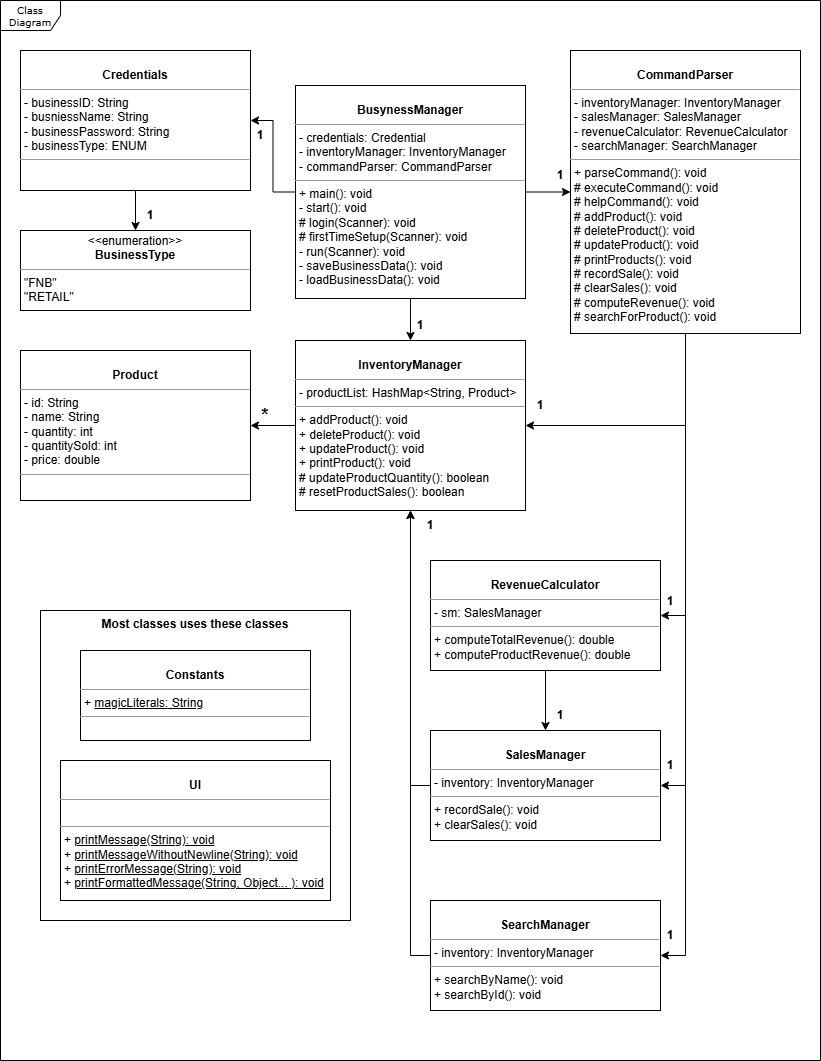

The diagram above was exported from draw.io. Its source (the exported page's mxGraphModel, read from the mxfile embedded in the PNG):
<mxGraphModel dx="1526" dy="906" grid="1" gridSize="10" guides="1" tooltips="1" connect="1" arrows="1" fold="1" page="1" pageScale="1" pageWidth="850" pageHeight="1100" background="none" math="0" shadow="0">
  <root>
    <mxCell id="0" />
    <mxCell id="1" parent="0" />
    <mxCell id="17acba5748e5396b-1" value="Class Diagram" style="shape=umlFrame;whiteSpace=wrap;html=1;rounded=0;shadow=0;comic=0;labelBackgroundColor=none;strokeWidth=1;fontFamily=Verdana;fontSize=10;align=center;verticalAlign=middle;" parent="1" vertex="1">
      <mxGeometry x="20" y="30" width="820" height="1060" as="geometry" />
    </mxCell>
    <mxCell id="S4S7N7E9scGySBS4VtR6-36" value="&lt;b&gt;Most classes uses these classes&lt;/b&gt;" style="whiteSpace=wrap;html=1;aspect=fixed;verticalAlign=top;" vertex="1" parent="1">
      <mxGeometry x="60" y="640" width="310" height="310" as="geometry" />
    </mxCell>
    <mxCell id="5d2195bd80daf111-39" style="edgeStyle=orthogonalEdgeStyle;rounded=0;html=1;dashed=1;labelBackgroundColor=none;startFill=0;endArrow=open;endFill=0;endSize=10;fontFamily=Verdana;fontSize=10;" parent="1" target="17acba5748e5396b-44" edge="1">
      <mxGeometry relative="1" as="geometry">
        <mxPoint x="730" y="948" as="sourcePoint" />
      </mxGeometry>
    </mxCell>
    <mxCell id="S4S7N7E9scGySBS4VtR6-17" style="edgeStyle=orthogonalEdgeStyle;rounded=0;orthogonalLoop=1;jettySize=auto;html=1;" edge="1" parent="1" source="5d2195bd80daf111-18" target="S4S7N7E9scGySBS4VtR6-7">
      <mxGeometry relative="1" as="geometry" />
    </mxCell>
    <mxCell id="S4S7N7E9scGySBS4VtR6-18" style="edgeStyle=orthogonalEdgeStyle;rounded=0;orthogonalLoop=1;jettySize=auto;html=1;entryX=1;entryY=0.5;entryDx=0;entryDy=0;" edge="1" parent="1" source="5d2195bd80daf111-18" target="S4S7N7E9scGySBS4VtR6-2">
      <mxGeometry relative="1" as="geometry" />
    </mxCell>
    <mxCell id="S4S7N7E9scGySBS4VtR6-38" style="edgeStyle=orthogonalEdgeStyle;rounded=0;orthogonalLoop=1;jettySize=auto;html=1;" edge="1" parent="1" source="5d2195bd80daf111-18" target="S4S7N7E9scGySBS4VtR6-4">
      <mxGeometry relative="1" as="geometry" />
    </mxCell>
    <mxCell id="5d2195bd80daf111-18" value="&lt;p style=&quot;margin:0px;margin-top:4px;text-align:center;&quot;&gt;&lt;br&gt;&lt;b&gt;BusynessManager&lt;/b&gt;&lt;/p&gt;&lt;hr size=&quot;1&quot;&gt;&lt;p style=&quot;margin:0px;margin-left:4px;&quot;&gt;- credentials: Credential&lt;br&gt;- inventoryManager: InventoryManager&lt;/p&gt;&lt;p style=&quot;margin:0px;margin-left:4px;&quot;&gt;- commandParser: CommandParser&lt;/p&gt;&lt;hr size=&quot;1&quot;&gt;&lt;p style=&quot;margin:0px;margin-left:4px;&quot;&gt;+ main(): void&lt;br&gt;- start(): void&lt;/p&gt;&lt;p style=&quot;margin:0px;margin-left:4px;&quot;&gt;# login(Scanner): void&lt;/p&gt;&lt;p style=&quot;margin:0px;margin-left:4px;&quot;&gt;# firstTimeSetup(Scanner): void&lt;/p&gt;&lt;p style=&quot;margin:0px;margin-left:4px;&quot;&gt;- run(Scanner): void&lt;/p&gt;&lt;p style=&quot;margin:0px;margin-left:4px;&quot;&gt;- saveBusinessData(): void&lt;/p&gt;&lt;p style=&quot;margin:0px;margin-left:4px;&quot;&gt;- loadBusinessData(): void&lt;/p&gt;" style="verticalAlign=top;align=left;overflow=fill;fontSize=12;fontFamily=Helvetica;html=1;rounded=0;shadow=0;comic=0;labelBackgroundColor=none;strokeWidth=1" parent="1" vertex="1">
      <mxGeometry x="315" y="115" width="230" height="213" as="geometry" />
    </mxCell>
    <mxCell id="S4S7N7E9scGySBS4VtR6-1" value="&lt;p style=&quot;margin:0px;margin-top:4px;text-align:center;&quot;&gt;&lt;br&gt;&lt;b&gt;Constants&lt;/b&gt;&lt;/p&gt;&lt;hr size=&quot;1&quot;&gt;&lt;p style=&quot;margin:0px;margin-left:4px;&quot;&gt;+ &lt;u&gt;magicLiterals: String&lt;/u&gt;&lt;/p&gt;&lt;hr size=&quot;1&quot;&gt;&lt;p style=&quot;margin:0px;margin-left:4px;&quot;&gt;&lt;br&gt;&lt;/p&gt;" style="verticalAlign=top;align=left;overflow=fill;fontSize=12;fontFamily=Helvetica;html=1;rounded=0;shadow=0;comic=0;labelBackgroundColor=none;strokeWidth=1" vertex="1" parent="1">
      <mxGeometry x="100" y="680" width="230" height="90" as="geometry" />
    </mxCell>
    <mxCell id="S4S7N7E9scGySBS4VtR6-40" style="edgeStyle=orthogonalEdgeStyle;rounded=0;orthogonalLoop=1;jettySize=auto;html=1;" edge="1" parent="1" source="S4S7N7E9scGySBS4VtR6-2" target="S4S7N7E9scGySBS4VtR6-37">
      <mxGeometry relative="1" as="geometry" />
    </mxCell>
    <mxCell id="S4S7N7E9scGySBS4VtR6-2" value="&lt;p style=&quot;margin:0px;margin-top:4px;text-align:center;&quot;&gt;&lt;br&gt;&lt;b&gt;Credentials&lt;/b&gt;&lt;/p&gt;&lt;hr size=&quot;1&quot;&gt;&lt;p style=&quot;margin:0px;margin-left:4px;&quot;&gt;- businessID: String&lt;br&gt;- busniessName: String&lt;/p&gt;&lt;p style=&quot;margin:0px;margin-left:4px;&quot;&gt;- businessPassword: String&lt;/p&gt;&lt;p style=&quot;margin:0px;margin-left:4px;&quot;&gt;- businessType: ENUM&lt;/p&gt;&lt;hr size=&quot;1&quot;&gt;&lt;p style=&quot;margin:0px;margin-left:4px;&quot;&gt;&lt;br&gt;&lt;/p&gt;" style="verticalAlign=top;align=left;overflow=fill;fontSize=12;fontFamily=Helvetica;html=1;rounded=0;shadow=0;comic=0;labelBackgroundColor=none;strokeWidth=1" vertex="1" parent="1">
      <mxGeometry x="40" y="80" width="230" height="140" as="geometry" />
    </mxCell>
    <mxCell id="S4S7N7E9scGySBS4VtR6-19" style="edgeStyle=orthogonalEdgeStyle;rounded=0;orthogonalLoop=1;jettySize=auto;html=1;" edge="1" parent="1" source="S4S7N7E9scGySBS4VtR6-4" target="S4S7N7E9scGySBS4VtR6-8">
      <mxGeometry relative="1" as="geometry" />
    </mxCell>
    <mxCell id="S4S7N7E9scGySBS4VtR6-4" value="&lt;p style=&quot;margin:0px;margin-top:4px;text-align:center;&quot;&gt;&lt;br&gt;&lt;b&gt;InventoryManager&lt;/b&gt;&lt;/p&gt;&lt;hr size=&quot;1&quot;&gt;&lt;p style=&quot;margin:0px;margin-left:4px;&quot;&gt;-&amp;nbsp;&lt;span style=&quot;background-color: initial;&quot;&gt;productList:&amp;nbsp;&lt;/span&gt;&lt;span style=&quot;background-color: initial;&quot;&gt;HashMap&amp;lt;String, Product&amp;gt;&lt;/span&gt;&lt;/p&gt;&lt;hr size=&quot;1&quot;&gt;&lt;p style=&quot;margin:0px;margin-left:4px;&quot;&gt;+ addProduct(): void&lt;br&gt;&lt;/p&gt;&lt;p style=&quot;margin:0px;margin-left:4px;&quot;&gt;+ deleteProduct(): void&lt;/p&gt;&lt;p style=&quot;margin:0px;margin-left:4px;&quot;&gt;+ updateProduct(): void&lt;/p&gt;&lt;p style=&quot;margin:0px;margin-left:4px;&quot;&gt;+ printProduct(): void&lt;/p&gt;&lt;p style=&quot;margin:0px;margin-left:4px;&quot;&gt;# updateProductQuantity(): boolean&lt;/p&gt;&lt;p style=&quot;margin:0px;margin-left:4px;&quot;&gt;# resetProductSales(): boolean&lt;/p&gt;" style="verticalAlign=top;align=left;overflow=fill;fontSize=12;fontFamily=Helvetica;html=1;rounded=0;shadow=0;comic=0;labelBackgroundColor=none;strokeWidth=1" vertex="1" parent="1">
      <mxGeometry x="315" y="370" width="230" height="170" as="geometry" />
    </mxCell>
    <mxCell id="S4S7N7E9scGySBS4VtR6-23" style="edgeStyle=orthogonalEdgeStyle;rounded=0;orthogonalLoop=1;jettySize=auto;html=1;entryX=0.5;entryY=1;entryDx=0;entryDy=0;exitX=0;exitY=0.5;exitDx=0;exitDy=0;" edge="1" parent="1" source="S4S7N7E9scGySBS4VtR6-5" target="S4S7N7E9scGySBS4VtR6-4">
      <mxGeometry relative="1" as="geometry" />
    </mxCell>
    <mxCell id="S4S7N7E9scGySBS4VtR6-5" value="&lt;p style=&quot;margin:0px;margin-top:4px;text-align:center;&quot;&gt;&lt;br&gt;&lt;b&gt;SalesManager&lt;/b&gt;&lt;/p&gt;&lt;hr size=&quot;1&quot;&gt;&lt;p style=&quot;margin:0px;margin-left:4px;&quot;&gt;- inventory: InventoryManager&lt;br&gt;&lt;/p&gt;&lt;hr size=&quot;1&quot;&gt;&lt;p style=&quot;margin:0px;margin-left:4px;&quot;&gt;+ recordSale(): void&lt;br&gt;&lt;/p&gt;&lt;p style=&quot;margin:0px;margin-left:4px;&quot;&gt;+ clearSales(): void&lt;/p&gt;&lt;p style=&quot;margin:0px;margin-left:4px;&quot;&gt;&lt;br&gt;&lt;/p&gt;" style="verticalAlign=top;align=left;overflow=fill;fontSize=12;fontFamily=Helvetica;html=1;rounded=0;shadow=0;comic=0;labelBackgroundColor=none;strokeWidth=1" vertex="1" parent="1">
      <mxGeometry x="450" y="760" width="230" height="110" as="geometry" />
    </mxCell>
    <mxCell id="S4S7N7E9scGySBS4VtR6-22" style="edgeStyle=orthogonalEdgeStyle;rounded=0;orthogonalLoop=1;jettySize=auto;html=1;exitX=0;exitY=0.5;exitDx=0;exitDy=0;" edge="1" parent="1" source="S4S7N7E9scGySBS4VtR6-6" target="S4S7N7E9scGySBS4VtR6-4">
      <mxGeometry relative="1" as="geometry">
        <Array as="points">
          <mxPoint x="430" y="985" />
        </Array>
      </mxGeometry>
    </mxCell>
    <mxCell id="S4S7N7E9scGySBS4VtR6-6" value="&lt;p style=&quot;margin:0px;margin-top:4px;text-align:center;&quot;&gt;&lt;br&gt;&lt;b&gt;SearchManager&lt;/b&gt;&lt;/p&gt;&lt;hr size=&quot;1&quot;&gt;&lt;p style=&quot;margin:0px;margin-left:4px;&quot;&gt;- inventory: InventoryManager&lt;br&gt;&lt;/p&gt;&lt;hr size=&quot;1&quot;&gt;&lt;p style=&quot;margin:0px;margin-left:4px;&quot;&gt;+ searchByName(): void&lt;br&gt;&lt;/p&gt;&lt;p style=&quot;margin:0px;margin-left:4px;&quot;&gt;+ searchById(): void&lt;/p&gt;" style="verticalAlign=top;align=left;overflow=fill;fontSize=12;fontFamily=Helvetica;html=1;rounded=0;shadow=0;comic=0;labelBackgroundColor=none;strokeWidth=1" vertex="1" parent="1">
      <mxGeometry x="450" y="930" width="230" height="110" as="geometry" />
    </mxCell>
    <mxCell id="S4S7N7E9scGySBS4VtR6-12" style="edgeStyle=orthogonalEdgeStyle;rounded=0;orthogonalLoop=1;jettySize=auto;html=1;exitX=0.5;exitY=1;exitDx=0;exitDy=0;entryX=1;entryY=0.5;entryDx=0;entryDy=0;" edge="1" parent="1" source="S4S7N7E9scGySBS4VtR6-7" target="S4S7N7E9scGySBS4VtR6-4">
      <mxGeometry relative="1" as="geometry" />
    </mxCell>
    <mxCell id="S4S7N7E9scGySBS4VtR6-14" style="edgeStyle=orthogonalEdgeStyle;rounded=0;orthogonalLoop=1;jettySize=auto;html=1;entryX=1;entryY=0.5;entryDx=0;entryDy=0;exitX=0.5;exitY=1;exitDx=0;exitDy=0;" edge="1" parent="1" source="S4S7N7E9scGySBS4VtR6-7" target="S4S7N7E9scGySBS4VtR6-9">
      <mxGeometry relative="1" as="geometry" />
    </mxCell>
    <mxCell id="S4S7N7E9scGySBS4VtR6-15" style="edgeStyle=orthogonalEdgeStyle;rounded=0;orthogonalLoop=1;jettySize=auto;html=1;entryX=1;entryY=0.5;entryDx=0;entryDy=0;exitX=0.5;exitY=1;exitDx=0;exitDy=0;" edge="1" parent="1" source="S4S7N7E9scGySBS4VtR6-7" target="S4S7N7E9scGySBS4VtR6-5">
      <mxGeometry relative="1" as="geometry" />
    </mxCell>
    <mxCell id="S4S7N7E9scGySBS4VtR6-16" style="edgeStyle=orthogonalEdgeStyle;rounded=0;orthogonalLoop=1;jettySize=auto;html=1;entryX=1;entryY=0.5;entryDx=0;entryDy=0;exitX=0.5;exitY=1;exitDx=0;exitDy=0;" edge="1" parent="1" source="S4S7N7E9scGySBS4VtR6-7" target="S4S7N7E9scGySBS4VtR6-6">
      <mxGeometry relative="1" as="geometry" />
    </mxCell>
    <mxCell id="S4S7N7E9scGySBS4VtR6-7" value="&lt;p style=&quot;margin:0px;margin-top:4px;text-align:center;&quot;&gt;&lt;br&gt;&lt;b&gt;CommandParser&lt;/b&gt;&lt;/p&gt;&lt;hr size=&quot;1&quot;&gt;&lt;p style=&quot;margin:0px;margin-left:4px;&quot;&gt;- inventoryManager: InventoryManager&lt;/p&gt;&lt;p style=&quot;margin:0px;margin-left:4px;&quot;&gt;- s&lt;span style=&quot;background-color: initial;&quot;&gt;alesManager&lt;/span&gt;&lt;span style=&quot;background-color: initial;&quot;&gt;: SalesManager&lt;/span&gt;&lt;/p&gt;&lt;p style=&quot;margin:0px;margin-left:4px;&quot;&gt;&lt;span style=&quot;background-color: initial;&quot;&gt;- revenueCalculator: R&lt;/span&gt;&lt;span style=&quot;background-color: initial;&quot;&gt;evenueCalculator&lt;/span&gt;&lt;/p&gt;&lt;p style=&quot;margin:0px;margin-left:4px;&quot;&gt;&lt;span style=&quot;background-color: initial;&quot;&gt;- searchManager: S&lt;/span&gt;&lt;span style=&quot;background-color: initial;&quot;&gt;earchManager&lt;/span&gt;&lt;/p&gt;&lt;hr size=&quot;1&quot;&gt;&lt;p style=&quot;margin:0px;margin-left:4px;&quot;&gt;+ parseCommand(): void&lt;br&gt;&lt;/p&gt;&lt;p style=&quot;margin:0px;margin-left:4px;&quot;&gt;# executeCommand(): void&lt;/p&gt;&lt;p style=&quot;margin:0px;margin-left:4px;&quot;&gt;# helpCommand&lt;span style=&quot;background-color: initial;&quot;&gt;(): void&lt;/span&gt;&lt;/p&gt;&lt;p style=&quot;margin:0px;margin-left:4px;&quot;&gt;# addProduct&lt;span style=&quot;background-color: initial;&quot;&gt;(): void&lt;/span&gt;&lt;/p&gt;&lt;p style=&quot;margin:0px;margin-left:4px;&quot;&gt;# deleteProduct&lt;span style=&quot;background-color: initial;&quot;&gt;(): void&lt;/span&gt;&lt;/p&gt;&lt;p style=&quot;margin:0px;margin-left:4px;&quot;&gt;# updateProduct(): void&lt;/p&gt;&lt;p style=&quot;margin:0px;margin-left:4px;&quot;&gt;# printProducts(): void&lt;/p&gt;&lt;p style=&quot;margin:0px;margin-left:4px;&quot;&gt;# recordSale(): void&lt;/p&gt;&lt;p style=&quot;margin:0px;margin-left:4px;&quot;&gt;# clearSales(): void&lt;/p&gt;&lt;p style=&quot;margin:0px;margin-left:4px;&quot;&gt;# computeRevenue(): void&lt;/p&gt;&lt;p style=&quot;margin:0px;margin-left:4px;&quot;&gt;# searchForProduct(): void&lt;/p&gt;" style="verticalAlign=top;align=left;overflow=fill;fontSize=12;fontFamily=Helvetica;html=1;rounded=0;shadow=0;comic=0;labelBackgroundColor=none;strokeWidth=1" vertex="1" parent="1">
      <mxGeometry x="590" y="80" width="230" height="283" as="geometry" />
    </mxCell>
    <mxCell id="S4S7N7E9scGySBS4VtR6-8" value="&lt;p style=&quot;margin:0px;margin-top:4px;text-align:center;&quot;&gt;&lt;br&gt;&lt;b&gt;Product&lt;/b&gt;&lt;/p&gt;&lt;hr size=&quot;1&quot;&gt;&lt;p style=&quot;margin:0px;margin-left:4px;&quot;&gt;- id: String&lt;br&gt;- name: String&lt;/p&gt;&lt;p style=&quot;margin:0px;margin-left:4px;&quot;&gt;- quantity: int&lt;/p&gt;&lt;p style=&quot;margin:0px;margin-left:4px;&quot;&gt;- quantitySold: int&lt;/p&gt;&lt;p style=&quot;margin:0px;margin-left:4px;&quot;&gt;- price: double&lt;/p&gt;&lt;hr size=&quot;1&quot;&gt;&lt;p style=&quot;margin:0px;margin-left:4px;&quot;&gt;&lt;br&gt;&lt;/p&gt;" style="verticalAlign=top;align=left;overflow=fill;fontSize=12;fontFamily=Helvetica;html=1;rounded=0;shadow=0;comic=0;labelBackgroundColor=none;strokeWidth=1" vertex="1" parent="1">
      <mxGeometry x="40" y="380" width="230" height="150" as="geometry" />
    </mxCell>
    <mxCell id="S4S7N7E9scGySBS4VtR6-20" style="edgeStyle=orthogonalEdgeStyle;rounded=0;orthogonalLoop=1;jettySize=auto;html=1;" edge="1" parent="1" source="S4S7N7E9scGySBS4VtR6-9" target="S4S7N7E9scGySBS4VtR6-5">
      <mxGeometry relative="1" as="geometry" />
    </mxCell>
    <mxCell id="S4S7N7E9scGySBS4VtR6-9" value="&lt;p style=&quot;margin:0px;margin-top:4px;text-align:center;&quot;&gt;&lt;br&gt;&lt;b&gt;RevenueCalculator&lt;/b&gt;&lt;/p&gt;&lt;hr size=&quot;1&quot;&gt;&lt;p style=&quot;margin:0px;margin-left:4px;&quot;&gt;- sm: SalesManager&lt;br&gt;&lt;/p&gt;&lt;hr size=&quot;1&quot;&gt;&lt;p style=&quot;margin:0px;margin-left:4px;&quot;&gt;+ computeTotalRevenue(): double&lt;br&gt;&lt;/p&gt;&lt;p style=&quot;margin:0px;margin-left:4px;&quot;&gt;+ computeProductRevenue(): double&lt;/p&gt;" style="verticalAlign=top;align=left;overflow=fill;fontSize=12;fontFamily=Helvetica;html=1;rounded=0;shadow=0;comic=0;labelBackgroundColor=none;strokeWidth=1" vertex="1" parent="1">
      <mxGeometry x="450" y="590" width="230" height="110" as="geometry" />
    </mxCell>
    <mxCell id="S4S7N7E9scGySBS4VtR6-10" value="&lt;p style=&quot;margin:0px;margin-top:4px;text-align:center;&quot;&gt;&lt;br&gt;&lt;b&gt;UI&lt;/b&gt;&lt;/p&gt;&lt;hr size=&quot;1&quot;&gt;&lt;p style=&quot;margin:0px;margin-left:4px;&quot;&gt;&lt;br&gt;&lt;/p&gt;&lt;hr size=&quot;1&quot;&gt;&lt;p style=&quot;margin:0px;margin-left:4px;&quot;&gt;+&amp;nbsp;&lt;span style=&quot;background-color: initial;&quot;&gt;&lt;u&gt;printMessage(String): void&lt;/u&gt;&lt;/span&gt;&lt;br&gt;&lt;/p&gt;&lt;p style=&quot;margin:0px;margin-left:4px;&quot;&gt;+&amp;nbsp;&lt;span style=&quot;background-color: initial;&quot;&gt;&lt;u&gt;printMessageWithoutNewline(String): void&lt;/u&gt;&lt;/span&gt;&lt;span style=&quot;background-color: initial;&quot;&gt;&lt;u&gt;&lt;/u&gt;&lt;/span&gt;&lt;/p&gt;&lt;p style=&quot;margin:0px;margin-left:4px;&quot;&gt;+&amp;nbsp;&lt;span style=&quot;background-color: initial;&quot;&gt;&lt;u&gt;printErrorMessage(String): void&lt;/u&gt;&lt;/span&gt;&lt;span style=&quot;background-color: initial;&quot;&gt;&lt;u&gt;&lt;/u&gt;&lt;/span&gt;&lt;/p&gt;&lt;p style=&quot;margin:0px;margin-left:4px;&quot;&gt;+&amp;nbsp;&lt;span style=&quot;background-color: initial;&quot;&gt;&lt;u&gt;printFormattedMessage(String,&amp;nbsp;&lt;/u&gt;&lt;/span&gt;&lt;span style=&quot;background-color: initial;&quot;&gt;&lt;u&gt;Object... &lt;/u&gt;&lt;/span&gt;&lt;u style=&quot;background-color: initial;&quot;&gt;): void&lt;/u&gt;&lt;/p&gt;" style="verticalAlign=top;align=left;overflow=fill;fontSize=12;fontFamily=Helvetica;html=1;rounded=0;shadow=0;comic=0;labelBackgroundColor=none;strokeWidth=1" vertex="1" parent="1">
      <mxGeometry x="80" y="790" width="270" height="140" as="geometry" />
    </mxCell>
    <mxCell id="S4S7N7E9scGySBS4VtR6-24" value="&lt;b&gt;1&lt;/b&gt;" style="text;html=1;align=center;verticalAlign=middle;whiteSpace=wrap;rounded=0;" vertex="1" parent="1">
      <mxGeometry x="250" y="150" width="60" height="30" as="geometry" />
    </mxCell>
    <mxCell id="S4S7N7E9scGySBS4VtR6-25" value="&lt;b&gt;1&lt;/b&gt;" style="text;html=1;align=center;verticalAlign=middle;whiteSpace=wrap;rounded=0;" vertex="1" parent="1">
      <mxGeometry x="550" y="190" width="60" height="30" as="geometry" />
    </mxCell>
    <mxCell id="S4S7N7E9scGySBS4VtR6-26" value="&lt;b&gt;1&lt;/b&gt;" style="text;html=1;align=center;verticalAlign=middle;whiteSpace=wrap;rounded=0;" vertex="1" parent="1">
      <mxGeometry x="530" y="420" width="60" height="30" as="geometry" />
    </mxCell>
    <mxCell id="S4S7N7E9scGySBS4VtR6-27" value="&lt;b&gt;&lt;font style=&quot;font-size: 18px;&quot;&gt;*&lt;/font&gt;&lt;/b&gt;" style="text;html=1;align=center;verticalAlign=middle;whiteSpace=wrap;rounded=0;" vertex="1" parent="1">
      <mxGeometry x="255" y="430" width="60" height="30" as="geometry" />
    </mxCell>
    <mxCell id="S4S7N7E9scGySBS4VtR6-28" value="&lt;b&gt;1&lt;/b&gt;" style="text;html=1;align=center;verticalAlign=middle;whiteSpace=wrap;rounded=0;" vertex="1" parent="1">
      <mxGeometry x="660" y="616" width="60" height="30" as="geometry" />
    </mxCell>
    <mxCell id="S4S7N7E9scGySBS4VtR6-32" value="&lt;b&gt;1&lt;/b&gt;" style="text;html=1;align=center;verticalAlign=middle;whiteSpace=wrap;rounded=0;" vertex="1" parent="1">
      <mxGeometry x="660" y="780" width="60" height="30" as="geometry" />
    </mxCell>
    <mxCell id="S4S7N7E9scGySBS4VtR6-33" value="&lt;b&gt;1&lt;/b&gt;" style="text;html=1;align=center;verticalAlign=middle;whiteSpace=wrap;rounded=0;" vertex="1" parent="1">
      <mxGeometry x="660" y="950" width="60" height="30" as="geometry" />
    </mxCell>
    <mxCell id="S4S7N7E9scGySBS4VtR6-34" value="&lt;b&gt;1&lt;/b&gt;" style="text;html=1;align=center;verticalAlign=middle;whiteSpace=wrap;rounded=0;" vertex="1" parent="1">
      <mxGeometry x="550" y="730" width="60" height="30" as="geometry" />
    </mxCell>
    <mxCell id="S4S7N7E9scGySBS4VtR6-35" value="&lt;b&gt;1&lt;/b&gt;" style="text;html=1;align=center;verticalAlign=middle;whiteSpace=wrap;rounded=0;" vertex="1" parent="1">
      <mxGeometry x="420" y="540" width="60" height="30" as="geometry" />
    </mxCell>
    <mxCell id="S4S7N7E9scGySBS4VtR6-37" value="&lt;p style=&quot;margin:0px;margin-top:4px;text-align:center;&quot;&gt;&amp;lt;&amp;lt;enumeration&amp;gt;&amp;gt;&lt;br&gt;&lt;b&gt;BusinessType&lt;/b&gt;&lt;/p&gt;&lt;hr size=&quot;1&quot;&gt;&lt;p style=&quot;margin:0px;margin-left:4px;&quot;&gt;&quot;FNB&quot;&lt;/p&gt;&lt;p style=&quot;margin:0px;margin-left:4px;&quot;&gt;&quot;RETAIL&quot;&lt;/p&gt;&lt;p style=&quot;margin:0px;margin-left:4px;&quot;&gt;&lt;br&gt;&lt;/p&gt;" style="verticalAlign=top;align=left;overflow=fill;fontSize=12;fontFamily=Helvetica;html=1;rounded=0;shadow=0;comic=0;labelBackgroundColor=none;strokeWidth=1" vertex="1" parent="1">
      <mxGeometry x="40" y="260" width="230" height="80" as="geometry" />
    </mxCell>
    <mxCell id="S4S7N7E9scGySBS4VtR6-39" value="&lt;b&gt;1&lt;/b&gt;" style="text;html=1;align=center;verticalAlign=middle;whiteSpace=wrap;rounded=0;" vertex="1" parent="1">
      <mxGeometry x="410" y="340" width="60" height="30" as="geometry" />
    </mxCell>
    <mxCell id="S4S7N7E9scGySBS4VtR6-41" value="&lt;b&gt;1&lt;/b&gt;" style="text;html=1;align=center;verticalAlign=middle;whiteSpace=wrap;rounded=0;" vertex="1" parent="1">
      <mxGeometry x="140" y="230" width="60" height="30" as="geometry" />
    </mxCell>
  </root>
</mxGraphModel>